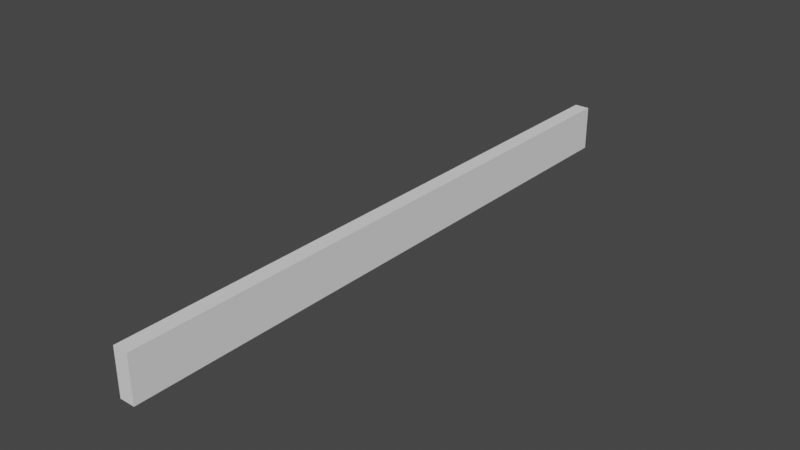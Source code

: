 # Source: untitled.blend  (saved by Blender 2.93.21; exported with 4.5.12 LTS)
import bpy
from mathutils import Matrix  # noqa: F401  (used for matrix-valued properties, if any)

bpy.ops.wm.read_factory_settings(use_empty=True)
scene = bpy.context.scene
scene.name = 'Scene'

# ---- collections
col_collection = bpy.data.collections.new('Collection'); scene.collection.children.link(col_collection)

# ---- world
world_world = bpy.data.worlds.new('World'); scene.world = world_world
world_world.use_nodes = True; world_world.node_tree.nodes.clear()
_N = world_world.node_tree.nodes; _L = world_world.node_tree.links
n0 = _N.new('ShaderNodeOutputWorld'); n0.name = 'World Output'; n0.location = (300, 300)
n1 = _N.new('ShaderNodeBackground'); n1.name = 'Background'; n1.location = (10, 300)
n1.inputs[0].default_value = (0.05088, 0.05088, 0.05088, 1.0)
_L.new(n1.outputs[0], n0.inputs[0])
n0.is_active_output = True
world_world.color = (0.05088, 0.05088, 0.05088)
world_world.use_sun_shadow = False
world_world.sun_shadow_jitter_overblur = 0.0

# ---- meshes
me_cube_001 = bpy.data.meshes.new('Cube.001')
me_cube_001.from_pydata([(-1.0, -1.0, -1.0), (-1.0, -1.0, 1.0), (-1.0, 1.0, -1.0), (-1.0, 1.0, 1.0), (1.0, -1.0, -1.0), (1.0, -1.0, 1.0), (1.0, 1.0, -1.0), (1.0, 1.0, 1.0)], [], [(0, 1, 3, 2), (2, 3, 7, 6), (6, 7, 5, 4), (4, 5, 1, 0), (2, 6, 4, 0), (7, 3, 1, 5)])
_uv = me_cube_001.uv_layers.new(name='UVMap')
_uv.uv.foreach_set('vector', [0.375, 0.0, 0.625, 0.0, 0.625, 0.25, 0.375, 0.25, 0.375, 0.25, 0.625, 0.25, 0.625, 0.5, 0.375, 0.5, 0.375, 0.5, 0.625, 0.5, 0.625, 0.75, 0.375, 0.75, 0.375, 0.75, 0.625, 0.75, 0.625, 1.0, 0.375, 1.0, 0.125, 0.5, 0.375, 0.5, 0.375, 0.75, 0.125, 0.75, 0.625, 0.5, 0.875, 0.5, 0.875, 0.75, 0.625, 0.75])
me_cube_001.use_remesh_fix_poles = True
me_cube_001.use_remesh_preserve_attributes = False
me_cube_001.update()

# ---- objects
ob_cube = bpy.data.objects.new('Cube', me_cube_001)

# ---- transforms, parenting, visibility, modifiers, constraints
ob_cube.location = (0.0, 0.0, 0.0)
ob_cube.scale = (0.25, 10.0, 0.75)

# ---- collection membership
col_collection.objects.link(ob_cube)

# ---- scene / render settings (as saved in the file)
scene.frame_start = 1; scene.frame_end = 250; scene.frame_set(1)
scene.render.engine = 'BLENDER_EEVEE_NEXT'
scene.cycles.use_denoising = False
scene.cycles.samples = 128
scene.cycles.sampling_pattern = 'TABULATED_SOBOL'
scene.cycles.use_adaptive_sampling = False
scene.cycles.use_light_tree = False
scene.view_settings.view_transform = 'Filmic'
bpy.context.view_layer.update()

# ---- added for rendering (the .blend has no active camera and no usable light): camera, sun
cam_auto = bpy.data.cameras.new('AutoCamera')
cam_auto.lens = 50.0
cam_auto.sensor_width = 36.0
cam_auto.clip_end = 1000.0
ob_auto_camera = bpy.data.objects.new('AutoCamera', cam_auto)
scene.collection.objects.link(ob_auto_camera)
ob_auto_camera.location = (18.5622, -22.2747, 14.8498)
ob_auto_camera.rotation_euler = (1.09748, -7.21219e-08, 0.694738)
scene.camera = ob_auto_camera
light_auto_sun = bpy.data.lights.new('AutoSun', 'SUN')
light_auto_sun.energy = 3.0
light_auto_sun.angle = 0.0523599
ob_auto_sun = bpy.data.objects.new('AutoSun', light_auto_sun)
scene.collection.objects.link(ob_auto_sun)
ob_auto_sun.rotation_euler = (0.872665, 0.174533, 0.523599)
bpy.context.view_layer.update()

